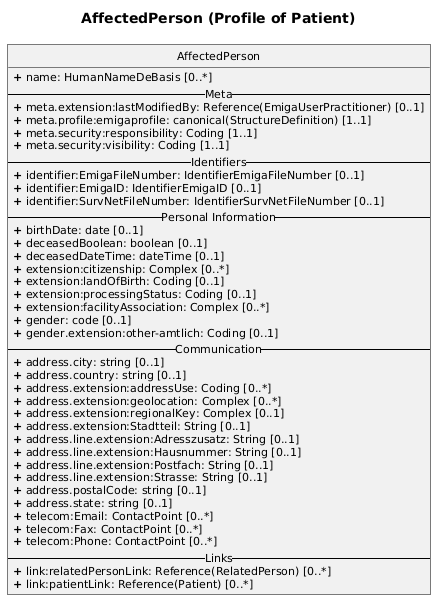

The diagram above was rendered by PlantUML. Its source (embedded in the PNG):
@startuml
skinparam linetype ortho

title AffectedPerson (Profile of Patient) 

skinparam shadowing false
skinparam roundcorner 0
skinparam linetype ortho
skinparam classAttributeIconSize 0
skinparam defaultFontName Arial
skinparam defaultFontSize 11

skinparam ArrowColor black
skinparam classBorderColor black
skinparam classFontColor black

hide circle

class AffectedPerson{
<b>+</b> name: HumanNameDeBasis [0..*]
-- Meta --
<b>+</b> meta.extension:lastModifiedBy: Reference(EmigaUserPractitioner) [0..1]
<b>+</b> meta.profile:emigaprofile: canonical(StructureDefinition) [1..1]
<b>+</b> meta.security:responsibility: Coding [1..1]
<b>+</b> meta.security:visibility: Coding [1..1]
-- Identifiers --
<b>+</b> identifier:EmigaFileNumber: IdentifierEmigaFileNumber [0..1]
<b>+</b> identifier:EmigaID: IdentifierEmigaID [0..1]
<b>+</b> identifier:SurvNetFileNumber: IdentifierSurvNetFileNumber [0..1]
-- Personal Information --
<b>+</b> birthDate: date [0..1]
<b>+</b> deceasedBoolean: boolean [0..1]
<b>+</b> deceasedDateTime: dateTime [0..1]
<b>+</b> extension:citizenship: Complex [0..*]
<b>+</b> extension:landOfBirth: Coding [0..1]
<b>+</b> extension:processingStatus: Coding [0..1]
<b>+</b> extension:facilityAssociation: Complex [0..*]
<b>+</b> gender: code [0..1]
<b>+</b> gender.extension:other-amtlich: Coding [0..1]
-- Communication --
<b>+</b> address.city: string [0..1]
<b>+</b> address.country: string [0..1]
<b>+</b> address.extension:addressUse: Coding [0..*]
<b>+</b> address.extension:geolocation: Complex [0..*]
<b>+</b> address.extension:regionalKey: Complex [0..1]
<b>+</b> address.extension:Stadtteil: String [0..1]
<b>+</b> address.line.extension:Adresszusatz: String [0..1]
<b>+</b> address.line.extension:Hausnummer: String [0..1]
<b>+</b> address.line.extension:Postfach: String [0..1]
<b>+</b> address.line.extension:Strasse: String [0..1]
<b>+</b> address.postalCode: string [0..1]
<b>+</b> address.state: string [0..1]
<b>+</b> telecom:Email: ContactPoint [0..*]
<b>+</b> telecom:Fax: ContactPoint [0..*]
<b>+</b> telecom:Phone: ContactPoint [0..*]
-- Links --
<b>+</b> link:relatedPersonLink: Reference(RelatedPerson) [0..*]
<b>+</b> link:patientLink: Reference(Patient) [0..*]
}
@enduml